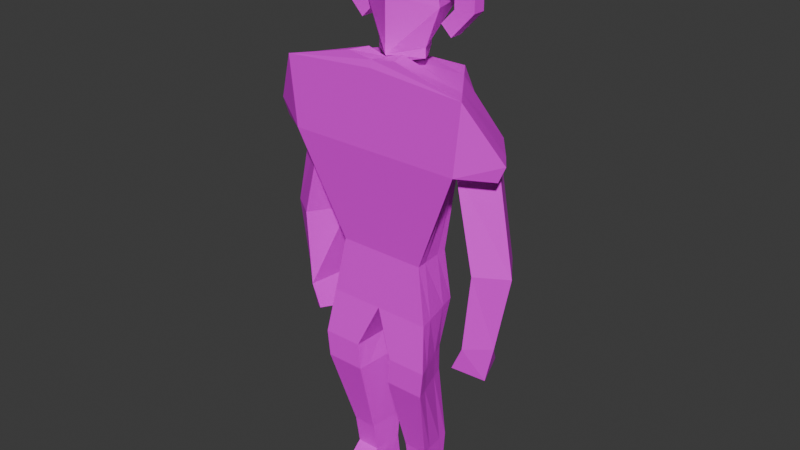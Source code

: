 # Source: HeWhoDestroyIso.blend  (saved by Blender 4.3.34; exported with 4.5.12 LTS)
import bpy
from mathutils import Matrix  # noqa: F401  (used for matrix-valued properties, if any)

bpy.ops.wm.read_factory_settings(use_empty=True)
scene = bpy.context.scene
scene.name = 'Scene'

# ---- collections
col_collection = bpy.data.collections.new('Collection'); scene.collection.children.link(col_collection)

# ---- images (referenced by path relative to the original .blend; pixels are not part of the script)
import os
ASSET_DIR = os.environ.get("B2B_ASSET_DIR", "")  # directory of the original .blend (textures are referenced by path, not embedded)
HERE = os.path.dirname(os.path.abspath(__file__))  # packed textures are extracted next to this script under _unpacked/

def load_image(name, relpath, width, height, colorspace="sRGB"):
    """Load a texture the original file referenced (path relative to the .blend, or extracted next to this script)."""
    p = next((c for c in (os.path.join(HERE, relpath), os.path.join(ASSET_DIR, relpath)) if relpath and os.path.exists(c)), "")
    if p:
        img = bpy.data.images.load(p, check_existing=True)
        img.name = name
    else:  # same state as the original file: an image datablock whose file is absent (Cycles renders it pink)
        img = bpy.data.images.new(name, width, height)
        img.source = "FILE"
        img.filepath = "//" + (relpath or name)
    img.colorspace_settings.name = colorspace
    return img
img_hwdtx = load_image('HWDTX', 'HWRTXT.png', 1024, 1024, 'sRGB')

# ---- materials (node trees are filled in below, after node groups)
mat_material_001 = bpy.data.materials.new('Material.001')

# ---- material node trees
mat_material_001.use_nodes = True; mat_material_001.node_tree.nodes.clear()
_N = mat_material_001.node_tree.nodes; _L = mat_material_001.node_tree.links
n0 = _N.new('ShaderNodeBsdfPrincipled'); n0.name = 'Principled BSDF'; n0.location = (10, 300)
n1 = _N.new('ShaderNodeOutputMaterial'); n1.name = 'Material Output'; n1.location = (300, 300)
n2 = _N.new('ShaderNodeTexImage'); n2.name = 'Image Texture'; n2.location = (-280, 259)
n2.image = img_hwdtx
_L.new(n0.outputs[0], n1.inputs[0])
_L.new(n2.outputs[0], n0.inputs[0])
n1.is_active_output = True

# ---- world
world_world = bpy.data.worlds.new('World'); scene.world = world_world
world_world.use_nodes = True; world_world.node_tree.nodes.clear()
_N = world_world.node_tree.nodes; _L = world_world.node_tree.links
n0 = _N.new('ShaderNodeOutputWorld'); n0.name = 'World Output'; n0.location = (300, 300)
n1 = _N.new('ShaderNodeBackground'); n1.name = 'Background'; n1.location = (10, 300)
n1.inputs[0].default_value = (0.05088, 0.05088, 0.05088, 1.0)
_L.new(n1.outputs[0], n0.inputs[0])
n0.is_active_output = True
world_world.color = (0.05088, 0.05088, 0.05088)
world_world.sun_shadow_jitter_overblur = 0.0

# ---- meshes
me_cube_001 = bpy.data.meshes.new('Cube.001')
me_cube_001.from_pydata([(-1.08, -0.6869, -1.0), (-2.171, -1.0, 1.0), (-1.0, 0.3937, -1.0), (-1.0, 1.0, 1.0), (-2.347, -1.0, 2.317), (-1.0, 1.0, 2.28), (-1.0, 0.6646, -2.091), (-1.324, -0.8013, -2.091), (0.0, 0.3937, -1.0), (0.0, 1.0, 1.0), (-0.01604, -0.6869, -1.0), (-0.02406, -1.0, 1.0), (0.0, 1.0, 2.28), (-0.02406, -1.0, 2.455), (0.0, 0.6646, -2.091), (-0.02406, -0.8013, -2.091), (-1.0, 0.2603, -2.97), (-1.465, -1.0, -2.97), (-0.4491, 0.2603, -2.97), (-0.4891, -1.0, -2.97), (-1.0, 0.2603, -3.484), (-1.398, -1.0, -3.484), (-0.3297, 0.2603, -3.484), (-0.4295, -1.0, -3.484), (-1.0, 0.5701, -5.104), (-1.108, -0.4211, -5.104), (-0.4586, 0.5701, -5.104), (-0.5197, -0.4211, -5.104), (-1.0, 0.4911, -5.701), (-1.108, -0.2953, -5.701), (-0.4586, 0.4911, -5.701), (-0.5197, -0.2953, -5.701), (-1.0, 0.5701, -6.167), (-1.108, -1.0, -6.167), (-0.4586, 0.5701, -6.167), (-0.5197, -1.0, -6.167), (-1.023, 0.08513, -1.0), (-1.334, 0.4288, 1.0), (-1.385, 0.4288, 2.29), (-1.093, 0.246, -2.091), (-0.00687, 0.246, -2.091), (-0.00687, 0.4288, 2.33), (-1.133, -0.09958, -2.97), (-0.4605, -0.09958, -2.97), (-1.114, -0.09958, -3.484), (-0.3582, -0.09958, -3.484), (-1.031, 0.2871, -5.104), (-0.476, 0.2871, -5.104), (-1.031, 0.2665, -5.701), (-0.476, 0.2665, -5.701), (-1.031, 0.1218, -6.167), (-0.476, 0.1218, -6.167), (-1.061, -0.4242, -1.0), (-1.245, -0.445, -2.091), (-0.01821, -0.445, -2.091), (-0.01821, -0.5139, 2.413), (-1.352, -0.6937, -2.97), (-0.4794, -0.6937, -2.97), (-1.301, -0.6937, -3.484), (-0.4052, -0.6937, -3.484), (-1.082, -0.1802, -5.104), (-0.5048, -0.1802, -5.104), (-1.082, -0.1042, -5.701), (-0.5048, -0.1042, -5.701), (-1.082, -0.6183, -6.167), (-0.5048, -0.6183, -6.167), (-1.886, -0.5139, 1.0), (-2.02, -0.5139, 2.308), (-2.102, 0.8696, 0.9674), (-1.768, 0.8921, 0.9674), (-2.152, 0.8696, 1.249), (-1.768, 0.8921, 1.238), (-2.938, -0.4749, 0.9674), (-3.115, -0.4749, 1.276), (-2.654, 0.0112, 0.9674), (-2.787, 0.0112, 1.267), (-1.886, -0.5139, 1.0), (-1.334, 0.4288, 1.0), (-2.654, 0.0112, 0.9674), (-2.102, 0.8696, 0.9674), (-2.427, -0.5754, -0.8433), (-1.875, 0.3673, -0.8433), (-3.121, -0.05035, -0.8759), (-2.569, 0.8081, -0.8759), (-2.265, -0.6243, -2.308), (-2.151, 0.3184, -2.308), (-2.776, -0.09927, -2.341), (-2.481, 0.2111, -2.341), (-2.014, -0.6481, -2.758), (-1.91, -0.1843, -2.829), (-2.58, -0.1231, -3.053), (-2.445, 0.4886, -2.848), (-0.02405, -0.9561, 2.589), (-0.6097, -0.9561, 2.66), (-0.01821, -0.47, 2.547), (-0.4694, -0.47, 2.651), (-0.9812, 0.07362, 3.398), (-0.02058, -0.4908, 3.58), (-0.02058, -0.5005, 2.585), (-0.02058, -0.4908, 4.56), (-0.634, 0.07362, 2.687), (-0.7954, 0.07362, 4.51), (-0.2344, 0.8066, 2.732), (-0.4995, 0.9868, 4.403), (-0.03424, 0.8066, 2.687), (-0.03424, 0.9868, 4.56), (-0.7824, 0.9868, 3.398), (-0.03424, 0.9868, 3.58), (-0.02058, -0.2908, 2.412), (-0.634, 0.07362, 2.513), (-0.2344, 0.8066, 2.559), (-1.767, 0.186, 3.732), (-1.767, 0.186, 4.073), (-1.767, 0.5115, 3.732), (-1.767, 0.5115, 4.073), (-0.763, 0.186, 3.732), (-0.763, 0.186, 4.073), (-0.763, 0.5115, 3.732), (-0.763, 0.5115, 4.073), (-1.265, 0.5115, 3.732), (-1.265, 0.5115, 4.073), (-1.265, 0.186, 3.732), (-1.265, 0.186, 4.073), (-1.638, 0.186, 4.438), (-1.638, 0.5115, 4.438), (-1.136, 0.186, 4.438), (-1.136, 0.5115, 4.438), (-0.9666, 0.186, 4.844), (-0.9666, 0.5115, 4.844), (-0.8063, 0.186, 4.577), (-0.8063, 0.5115, 4.577), (-1.767, 0.5115, 3.393), (-1.767, 0.186, 3.393), (-1.265, 0.5115, 3.393), (-1.265, 0.186, 3.393), (-1.201, 0.5115, 2.925), (-1.201, 0.186, 2.925), (-0.9388, 0.5115, 3.125), (-0.9388, 0.186, 3.125), (-0.7667, -0.236, 3.645)], [], [(36, 37, 3, 2), (10, 11, 1, 0), (9, 3, 5, 12), (1, 4, 73, 72), (10, 0, 7, 15), (36, 2, 6, 39), (2, 8, 14, 6), (39, 6, 16, 42), (1, 11, 13, 4), (4, 13, 92, 93), (2, 3, 9, 8), (42, 16, 20, 44), (54, 15, 19, 57), (6, 14, 18, 16), (15, 7, 17, 19), (59, 23, 27, 61), (57, 19, 23, 59), (16, 18, 22, 20), (19, 17, 21, 23), (61, 27, 31, 63), (20, 22, 26, 24), (23, 21, 25, 27), (44, 20, 24, 46), (31, 29, 33, 35), (24, 26, 30, 28), (27, 25, 29, 31), (46, 24, 28, 48), (64, 65, 35, 33), (48, 28, 32, 50), (63, 31, 35, 65), (28, 30, 34, 32), (30, 49, 51, 34), (62, 48, 50, 64), (32, 34, 51, 50), (60, 46, 48, 62), (58, 44, 46, 60), (26, 47, 49, 30), (18, 43, 45, 22), (22, 45, 47, 26), (14, 40, 43, 18), (56, 42, 44, 58), (53, 39, 42, 56), (52, 36, 39, 53), (38, 5, 71, 70), (12, 5, 38, 41), (52, 66, 37, 36), (0, 1, 66, 52), (0, 52, 53, 7), (7, 53, 56, 17), (17, 56, 58, 21), (21, 58, 60, 25), (25, 60, 62, 29), (29, 62, 64, 33), (49, 63, 65, 51), (50, 51, 65, 64), (47, 61, 63, 49), (43, 57, 59, 45), (45, 59, 61, 47), (40, 54, 57, 43), (5, 3, 69, 71), (41, 38, 67, 55), (74, 72, 73, 75), (69, 68, 70, 71), (68, 74, 75, 70), (74, 68, 79, 78), (3, 37, 68, 69), (4, 67, 75, 73), (66, 1, 72, 74), (67, 38, 70, 75), (79, 77, 81, 83), (37, 66, 76, 77), (66, 74, 78, 76), (68, 37, 77, 79), (80, 82, 86, 84), (78, 79, 83, 82), (76, 78, 82, 80), (77, 76, 80, 81), (87, 85, 89, 91), (81, 80, 84, 85), (83, 81, 85, 87), (82, 83, 87, 86), (89, 88, 90, 91), (86, 87, 91, 90), (84, 86, 90, 88), (85, 84, 88, 89), (94, 95, 93, 92), (67, 4, 93, 95), (55, 67, 95, 94), (100, 96, 106, 102), (97, 99, 101, 96), (102, 106, 107, 104), (96, 101, 103, 106), (106, 103, 105, 107), (98, 97, 96, 100), (105, 103, 101, 99), (100, 102, 110, 109), (98, 100, 109, 108), (108, 109, 41, 55), (109, 110, 12, 41), (12, 110, 102, 104), (111, 112, 114, 113), (119, 120, 118, 117), (117, 118, 116, 115), (121, 122, 112, 111), (119, 117, 115, 121), (114, 112, 123, 124), (118, 120, 122, 116), (111, 113, 131, 132), (115, 116, 122, 121), (113, 114, 120, 119), (126, 124, 128, 130), (120, 114, 124, 126), (112, 122, 125, 123), (122, 120, 126, 125), (130, 128, 127, 129), (124, 123, 127, 128), (125, 126, 130, 129), (123, 125, 129, 127), (134, 132, 136, 138), (121, 111, 132, 134), (119, 121, 134, 133), (113, 119, 133, 131), (135, 137, 138, 136), (132, 131, 135, 136), (133, 134, 138, 137), (131, 133, 137, 135)])
_uv = me_cube_001.uv_layers.new(name='UVMap')
_uv.uv.foreach_set('vector', [0.3309, 0.3309, 0.4183, 0.3419, 0.4183, 0.3693, 0.331, 0.3442, 0.4179, 0.5363, 0.3306, 0.5364, 0.3306, 0.4431, 0.4179, 0.4901, 0.6671, 0.5014, 0.6662, 0.5449, 0.6106, 0.5436, 0.6115, 0.5002, 0.03833, 0.3631, 0.0957, 0.3699, 0.05042, 0.4047, 0.03689, 0.3972, 0.03689, 0.9155, 0.03689, 0.8692, 0.08421, 0.8588, 0.08421, 0.9153, 0.1144, 0.8671, 0.1144, 0.8538, 0.1618, 0.8423, 0.1618, 0.861, 0.2309, 0.9301, 0.2744, 0.9298, 0.2744, 0.9767, 0.2309, 0.9771, 0.09212, 0.03746, 0.1108, 0.03689, 0.0948, 0.07565, 0.07826, 0.07611, 0.03833, 0.3631, 0.03689, 0.2698, 0.1001, 0.2689, 0.0957, 0.3699, 0.0957, 0.3699, 0.1001, 0.2689, 0.1059, 0.2689, 0.1094, 0.2943, 0.4921, 0.584, 0.4921, 0.4961, 0.5355, 0.4964, 0.5355, 0.5843, 0.07826, 0.07611, 0.0948, 0.07565, 0.09548, 0.098, 0.07913, 0.09847, 0.2326, 0.03896, 0.248, 0.03962, 0.2568, 0.07894, 0.2435, 0.07836, 0.4608, 0.0369, 0.5042, 0.03689, 0.4851, 0.07573, 0.4612, 0.07574, 0.3306, 0.03689, 0.3865, 0.04477, 0.387, 0.08317, 0.345, 0.07726, 0.2422, 0.1006, 0.2555, 0.1012, 0.2276, 0.1706, 0.2172, 0.1701, 0.2435, 0.07836, 0.2568, 0.07894, 0.2555, 0.1012, 0.2422, 0.1006, 0.4612, 0.07574, 0.4851, 0.07573, 0.4903, 0.09808, 0.4612, 0.09809, 0.345, 0.07726, 0.387, 0.08317, 0.381, 0.1049, 0.3393, 0.09903, 0.2172, 0.1701, 0.2276, 0.1706, 0.221, 0.1962, 0.2127, 0.1959, 0.4612, 0.09809, 0.4903, 0.09808, 0.4843, 0.168, 0.4608, 0.168, 0.3393, 0.09903, 0.381, 0.1049, 0.3594, 0.1736, 0.3341, 0.17, 0.07913, 0.09847, 0.09548, 0.098, 0.1108, 0.1679, 0.09847, 0.1684, 0.9327, 0.1866, 0.9072, 0.1856, 0.9072, 0.1564, 0.9327, 0.1574, 0.4608, 0.168, 0.4843, 0.168, 0.4844, 0.194, 0.4608, 0.194, 0.3341, 0.17, 0.3594, 0.1736, 0.3559, 0.1994, 0.3306, 0.1959, 0.09847, 0.1684, 0.1108, 0.1679, 0.1082, 0.194, 0.09839, 0.1943, 0.7659, 0.5168, 0.7409, 0.5178, 0.7409, 0.5012, 0.7664, 0.5002, 0.8402, 0.5133, 0.8402, 0.5035, 0.8605, 0.5002, 0.8605, 0.5195, 0.8335, 0.7071, 0.8335, 0.6988, 0.8538, 0.6683, 0.8538, 0.6849, 0.9275, 0.6919, 0.9275, 0.6683, 0.9477, 0.6684, 0.9477, 0.692, 0.8335, 0.7331, 0.8335, 0.7233, 0.8538, 0.7171, 0.8538, 0.7365, 0.8402, 0.5295, 0.8402, 0.5133, 0.8605, 0.5195, 0.8605, 0.5514, 0.7644, 0.5686, 0.7409, 0.5695, 0.7409, 0.55, 0.7649, 0.5491, 0.07818, 0.169, 0.09847, 0.1684, 0.09839, 0.1943, 0.08219, 0.1948, 0.05214, 0.09925, 0.07913, 0.09847, 0.09847, 0.1684, 0.07818, 0.169, 0.1845, 0.1687, 0.1968, 0.1692, 0.1965, 0.1951, 0.1868, 0.1947, 0.2022, 0.07656, 0.2178, 0.07724, 0.2163, 0.09938, 0.2006, 0.09867, 0.2006, 0.09867, 0.2163, 0.09938, 0.1968, 0.1692, 0.1845, 0.1687, 0.1845, 0.03689, 0.2027, 0.03767, 0.2178, 0.07724, 0.2022, 0.07656, 0.05097, 0.07687, 0.07826, 0.07611, 0.07913, 0.09847, 0.05214, 0.09925, 0.06137, 0.03841, 0.09212, 0.03746, 0.07826, 0.07611, 0.05097, 0.07687, 0.1145, 0.8891, 0.1144, 0.8671, 0.1618, 0.861, 0.1618, 0.8917, 0.6108, 0.5597, 0.6106, 0.5436, 0.6553, 0.5779, 0.6545, 0.5945, 0.2506, 0.27, 0.2505, 0.3134, 0.2256, 0.3301, 0.2257, 0.2702, 0.3307, 0.309, 0.4183, 0.2966, 0.4183, 0.3419, 0.3309, 0.3309, 0.3306, 0.2976, 0.4183, 0.2732, 0.4183, 0.2966, 0.3307, 0.309, 0.1145, 0.9004, 0.1145, 0.8891, 0.1618, 0.8917, 0.1618, 0.9076, 0.04551, 0.03889, 0.06137, 0.03841, 0.05097, 0.07687, 0.03689, 0.07727, 0.03689, 0.07727, 0.05097, 0.07687, 0.05214, 0.09925, 0.03823, 0.09965, 0.03823, 0.09965, 0.05214, 0.09925, 0.07818, 0.169, 0.06772, 0.1694, 0.06772, 0.1694, 0.07818, 0.169, 0.08219, 0.1948, 0.07384, 0.1951, 0.8402, 0.5379, 0.8402, 0.5295, 0.8605, 0.5514, 0.8605, 0.5678, 0.8335, 0.7233, 0.8335, 0.7071, 0.8538, 0.6849, 0.8538, 0.7171, 0.7649, 0.5491, 0.7409, 0.55, 0.7409, 0.5178, 0.7659, 0.5168, 0.1968, 0.1692, 0.2172, 0.1701, 0.2127, 0.1959, 0.1965, 0.1951, 0.2178, 0.07724, 0.2435, 0.07836, 0.2422, 0.1006, 0.2163, 0.09938, 0.2163, 0.09938, 0.2422, 0.1006, 0.2172, 0.1701, 0.1968, 0.1692, 0.2027, 0.03767, 0.2326, 0.03896, 0.2435, 0.07836, 0.2178, 0.07724, 0.6106, 0.5436, 0.6662, 0.5449, 0.6671, 0.5781, 0.6553, 0.5779, 0.2257, 0.2702, 0.2256, 0.3301, 0.1845, 0.3577, 0.1845, 0.2705, 0.7262, 0.832, 0.7262, 0.8086, 0.7397, 0.8068, 0.7393, 0.8306, 0.6671, 0.5781, 0.6668, 0.5926, 0.6545, 0.5945, 0.6553, 0.5779, 0.7262, 0.8737, 0.7262, 0.832, 0.7393, 0.8306, 0.7385, 0.8731, 0.625, 0.06077, 0.625, 0.1786, 0.625, 0.1786, 0.625, 0.06077, 0.4921, 0.8159, 0.515, 0.8332, 0.4921, 0.8641, 0.4928, 0.8496, 0.03689, 0.5237, 0.0604, 0.5138, 0.07876, 0.5537, 0.05525, 0.5636, 0.6106, 0.823, 0.635, 0.8213, 0.635, 0.8617, 0.6106, 0.8635, 0.1845, 0.3577, 0.2256, 0.3301, 0.2476, 0.3658, 0.2103, 0.3933, 0.6111, 0.282, 0.6438, 0.2732, 0.6402, 0.3567, 0.6106, 0.3647, 0.625, 0.1786, 0.625, 0.06077, 0.625, 0.06077, 0.625, 0.1786, 0.625, 0.06077, 0.625, 0.06077, 0.625, 0.06077, 0.625, 0.06077, 0.625, 0.1786, 0.625, 0.1786, 0.625, 0.1786, 0.625, 0.1786, 0.5063, 0.3554, 0.5368, 0.3608, 0.5147, 0.4223, 0.4921, 0.4178, 0.578, 0.0403, 0.6196, 0.03689, 0.6196, 0.1169, 0.578, 0.1203, 0.4921, 0.2732, 0.5258, 0.279, 0.5368, 0.3608, 0.5063, 0.3554, 0.1845, 0.4671, 0.2276, 0.4703, 0.228, 0.5514, 0.1849, 0.5482, 0.9093, 0.274, 0.9236, 0.2732, 0.9333, 0.2972, 0.9093, 0.2956, 0.1849, 0.5482, 0.228, 0.5514, 0.2257, 0.6148, 0.1845, 0.6124, 0.6106, 0.3647, 0.6402, 0.3567, 0.6438, 0.4215, 0.6304, 0.4264, 0.578, 0.1203, 0.6196, 0.1169, 0.601, 0.1828, 0.585, 0.184, 0.8335, 0.8234, 0.8495, 0.8103, 0.855, 0.844, 0.8335, 0.8608, 0.157, 0.9499, 0.1722, 0.9551, 0.1768, 0.9797, 0.1481, 0.9797, 0.1027, 0.9535, 0.1239, 0.9445, 0.1308, 0.9758, 0.1021, 0.9758, 0.05902, 0.9425, 0.05902, 0.9838, 0.03988, 0.9837, 0.03689, 0.9632, 0.07876, 0.4283, 0.07465, 0.4472, 0.05274, 0.4491, 0.05791, 0.4244, 0.0604, 0.5138, 0.03689, 0.5237, 0.05274, 0.4491, 0.07465, 0.4472, 0.8355, 0.2735, 0.8355, 0.3606, 0.8241, 0.2925, 0.8296, 0.2732, 0.6172, 0.7475, 0.6118, 0.7165, 0.6524, 0.714, 0.6519, 0.7435, 0.3306, 0.6528, 0.3306, 0.6102, 0.3651, 0.6129, 0.3732, 0.6612, 0.7416, 0.3529, 0.7176, 0.3236, 0.7502, 0.3158, 0.7503, 0.3549, 0.6118, 0.7165, 0.6106, 0.6683, 0.6524, 0.6704, 0.6524, 0.714, 0.7176, 0.3236, 0.73, 0.28, 0.7503, 0.2732, 0.7502, 0.3158, 0.3306, 0.696, 0.3306, 0.6528, 0.3732, 0.6612, 0.3581, 0.6922, 0.7597, 0.7324, 0.7392, 0.733, 0.7262, 0.6932, 0.7597, 0.6683, 0.9288, 0.8453, 0.9288, 0.8103, 0.9363, 0.8107, 0.9363, 0.8457, 0.8335, 0.9624, 0.8335, 0.9346, 0.8409, 0.9356, 0.8412, 0.9631, 0.8255, 0.04659, 0.8334, 0.06217, 0.8067, 0.07792, 0.8063, 0.03689, 0.8334, 0.06217, 0.8162, 0.09415, 0.8067, 0.1028, 0.8067, 0.07792, 0.5011, 0.9579, 0.4921, 0.9454, 0.4926, 0.9379, 0.5011, 0.9405, 0.9076, 0.06792, 0.9072, 0.05312, 0.921, 0.05267, 0.9214, 0.06747, 0.8215, 0.1984, 0.8067, 0.1984, 0.8067, 0.1766, 0.8215, 0.1766, 0.391, 0.8088, 0.4331, 0.8088, 0.4331, 0.8497, 0.391, 0.8497, 0.7099, 0.0862, 0.7112, 0.07145, 0.733, 0.07341, 0.7316, 0.08816, 0.1919, 0.9648, 0.1919, 0.943, 0.206, 0.943, 0.206, 0.9648, 0.921, 0.05267, 0.9072, 0.05312, 0.908, 0.03734, 0.9218, 0.03689, 0.01972, 0.6616, 0.1447, 0.6616, 0.1447, 0.8218, 0.01972, 0.8218, 0.9076, 0.06792, 0.9214, 0.06747, 0.9218, 0.0822, 0.908, 0.08264, 0.9491, 0.522, 0.9343, 0.522, 0.9343, 0.5002, 0.9491, 0.5002, 0.4934, 0.7094, 0.4921, 0.6947, 0.5138, 0.6927, 0.5151, 0.7074, 0.5179, 0.6764, 0.4962, 0.6784, 0.5236, 0.6581, 0.5316, 0.669, 0.5138, 0.6927, 0.4921, 0.6947, 0.4962, 0.6784, 0.5179, 0.6764, 0.733, 0.07341, 0.7112, 0.07145, 0.7071, 0.05514, 0.7288, 0.05711, 0.02704, 0.9491, 0.01296, 0.9487, 0.01296, 0.9326, 0.02704, 0.933, 0.7375, 0.9623, 0.7262, 0.9616, 0.7262, 0.9475, 0.7375, 0.9482, 0.9234, 0.4016, 0.9093, 0.4011, 0.9093, 0.371, 0.9234, 0.3715, 0.6248, 0.9519, 0.6106, 0.952, 0.6106, 0.9373, 0.6248, 0.9372, 0.7288, 0.05711, 0.7071, 0.05514, 0.6934, 0.04783, 0.7014, 0.03689, 0.7086, 0.1009, 0.7303, 0.1028, 0.7039, 0.1209, 0.6934, 0.1112, 0.7099, 0.0862, 0.7316, 0.08816, 0.7303, 0.1028, 0.7086, 0.1009, 0.3374, 0.7695, 0.3374, 0.889, 0.2721, 0.889, 0.2721, 0.7695, 0.4934, 0.7094, 0.5151, 0.7074, 0.5165, 0.7221, 0.4947, 0.7241, 0.01994, 0.572, 0.1449, 0.572, 0.1449, 0.6391, 0.01994, 0.6391, 0.9429, 0.943, 0.9288, 0.9428, 0.9288, 0.9195, 0.9429, 0.9196, 0.2721, 0.7695, 0.2721, 0.889, 0.2119, 0.889, 0.2119, 0.7695, 0.4947, 0.7241, 0.5165, 0.7221, 0.5316, 0.7324, 0.5211, 0.7421])
me_cube_001.materials.append(mat_material_001)
me_cube_001.update()

# ---- objects
ob_cube = bpy.data.objects.new('Cube', me_cube_001)

# ---- transforms, parenting, visibility, modifiers, constraints
ob_cube.location = (0.0, 0.0, 0.228)
ob_cube.scale = (0.3159, 0.3029, 0.4038)
_vg = ob_cube.vertex_groups.new(name='Bone')
_vg = ob_cube.vertex_groups.new(name='Bone.001')
_vg = ob_cube.vertex_groups.new(name='Bone.002')
_vg = ob_cube.vertex_groups.new(name='Bone.003')
_vg = ob_cube.vertex_groups.new(name='Bone.004')
_vg = ob_cube.vertex_groups.new(name='Bone.005')
_vg = ob_cube.vertex_groups.new(name='Bone.006')
_vg = ob_cube.vertex_groups.new(name='Bone.007')
_vg = ob_cube.vertex_groups.new(name='Bone.008')
_vg = ob_cube.vertex_groups.new(name='Bone.009')
_vg = ob_cube.vertex_groups.new(name='Bone.010')
_vg = ob_cube.vertex_groups.new(name='Bone.011')
_vg = ob_cube.vertex_groups.new(name='Bone.012')
_vg = ob_cube.vertex_groups.new(name='Bone.013')
_vg = ob_cube.vertex_groups.new(name='Bone.014')
_vg = ob_cube.vertex_groups.new(name='Bone.018')
_vg = ob_cube.vertex_groups.new(name='Bone.019')
_vg = ob_cube.vertex_groups.new(name='Bone.015')
_vg = ob_cube.vertex_groups.new(name='Bone.016')
_vg = ob_cube.vertex_groups.new(name='Bone.017')
_m = ob_cube.modifiers.new('Mirror', 'MIRROR')
_m.merge_threshold = 0.1

# ---- collection membership
col_collection.objects.link(ob_cube)

# ---- scene / render settings (as saved in the file)
scene.frame_start = 1; scene.frame_end = 250; scene.frame_set(27)
scene.render.engine = 'BLENDER_EEVEE_NEXT'
bpy.context.view_layer.update()

# ---- added for rendering (the .blend has no active camera and no usable light): camera, sun
cam_auto = bpy.data.cameras.new('AutoCamera')
cam_auto.lens = 50.0
cam_auto.sensor_width = 36.0
cam_auto.clip_end = 1000.0
ob_auto_camera = bpy.data.objects.new('AutoCamera', cam_auto)
scene.collection.objects.link(ob_auto_camera)
ob_auto_camera.location = (4.53522, -5.44226, 3.58895)
ob_auto_camera.rotation_euler = (1.09748, -7.21219e-08, 0.694738)
scene.camera = ob_auto_camera
light_auto_sun = bpy.data.lights.new('AutoSun', 'SUN')
light_auto_sun.energy = 3.0
light_auto_sun.angle = 0.0523599
ob_auto_sun = bpy.data.objects.new('AutoSun', light_auto_sun)
scene.collection.objects.link(ob_auto_sun)
ob_auto_sun.rotation_euler = (0.872665, 0.174533, 0.523599)
bpy.context.view_layer.update()
